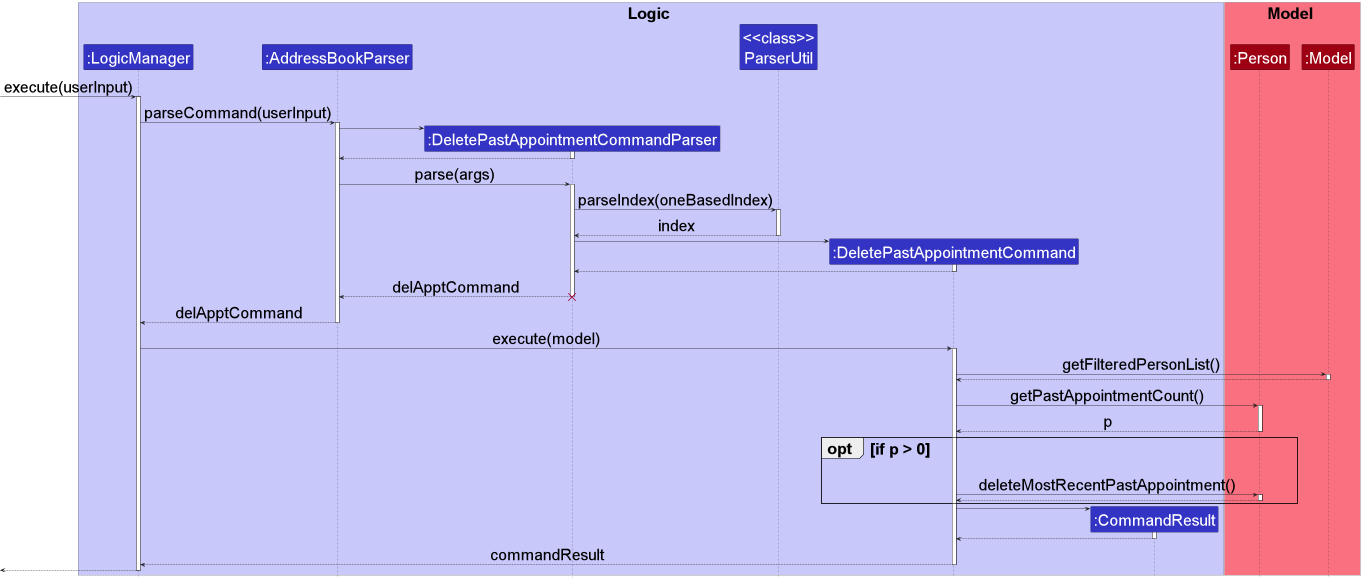

The diagram above was rendered by PlantUML. Its source (embedded in the PNG):
@startuml
!include style.puml

skinparam defaultFontSize 40
skinparam SequenceReferencebackgroundColor LightYellow

box Logic LOGIC_COLOR_T1
participant ":LogicManager" as LogicManager LOGIC_COLOR
participant ":AddressBookParser" as AddressBookParser LOGIC_COLOR
participant ":DeletePastAppointmentCommandParser" as DeletePastAppointmentCommandParser LOGIC_COLOR
participant "<<class>>\nParserUtil" as ParserUtil LOGIC_COLOR
participant ":DeletePastAppointmentCommand" as DeletePastAppointmentCommand LOGIC_COLOR
participant ":CommandResult" as CommandResult LOGIC_COLOR
end box

box Model MODEL_COLOR_T1
participant ":Person" as Person MODEL_COLOR
participant ":Model" as Model MODEL_COLOR
end box

[-> LogicManager : execute(userInput)
activate LogicManager

LogicManager -> AddressBookParser : parseCommand(userInput)
activate AddressBookParser

create DeletePastAppointmentCommandParser
AddressBookParser -> DeletePastAppointmentCommandParser++
return

AddressBookParser -> DeletePastAppointmentCommandParser : parse(args)
activate DeletePastAppointmentCommandParser

DeletePastAppointmentCommandParser -> ParserUtil : parseIndex(oneBasedIndex)
activate ParserUtil
return index

create DeletePastAppointmentCommand
DeletePastAppointmentCommandParser -> DeletePastAppointmentCommand++
return

return delApptCommand
destroy DeletePastAppointmentCommandParser
return delApptCommand

LogicManager -> DeletePastAppointmentCommand : execute(model)
activate DeletePastAppointmentCommand

DeletePastAppointmentCommand -> Model : getFilteredPersonList()
activate Model
return

DeletePastAppointmentCommand -> Person : getPastAppointmentCount()
activate Person
return p

opt if p > 0
DeletePastAppointmentCommand -> Person : deleteMostRecentPastAppointment()
activate Person
return
end opt

create CommandResult
DeletePastAppointmentCommand -> CommandResult++
return
return commandResult
return

@enduml